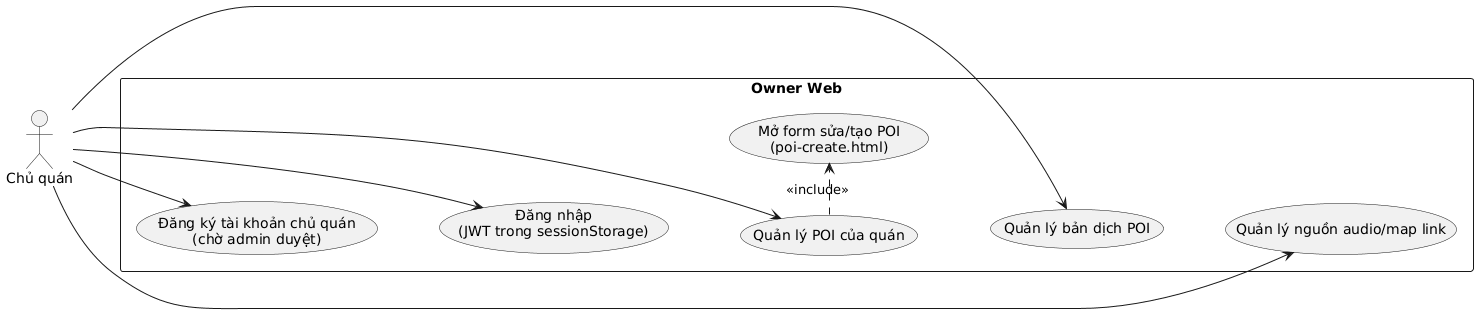

The diagram above was rendered by PlantUML. Its source (embedded in the PNG):
@startuml
left to right direction
skinparam shadowing false
skinparam monochrome true
actor "Chủ quán" as O
rectangle "Owner Web" {
  usecase "Đăng ký tài khoản chủ quán\n(chờ admin duyệt)" as O0
  usecase "Đăng nhập\n(JWT trong sessionStorage)" as O1
  usecase "Quản lý POI của quán" as O2
  usecase "Mở form sửa/tạo POI\n(poi-create.html)" as O3
  usecase "Quản lý bản dịch POI" as O4
  usecase "Quản lý nguồn audio/map link" as O5
}

' Ep layout để gần giống sơ đồ mẫu
O0 -[hidden]down- O1
O1 -[hidden]down- O2
O2 -[hidden]down- O4
O4 -[hidden]down- O5
O2 -[hidden]right- O3

O --> O0
O --> O1
O --> O2
O --> O4
O --> O5
O2 .> O3 : <<include>>
@enduml